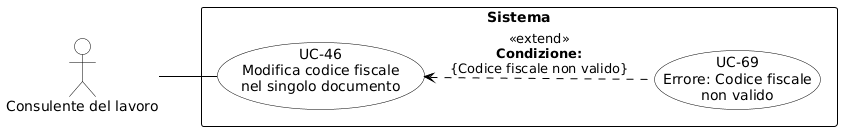

The diagram above was rendered by PlantUML. Its source (embedded in the PNG):
@startuml
skinparam shadowing false
skinparam defaultFontName Arial
left to right direction
skinparam nodesep 15
skinparam ranksep 50
 
skinparam usecase {
    BackgroundColor white
    BorderColor black
    ArrowColor black
}
skinparam actor {
    BackgroundColor white
    BorderColor black
}
skinparam rectangle {
    BorderColor black
    FontStyle bold
}
 
actor "Consulente del lavoro" as CL
 
rectangle "Sistema" {
    usecase "UC-46\nModifica codice fiscale\nnel singolo documento" as UC46
    usecase "UC-69\nErrore: Codice fiscale\nnon valido" as UC69
    
    UC46 <.. UC69 : <<extend>>\n**Condizione:**\n{Codice fiscale non valido}
}
 
CL -- UC46
@enduml